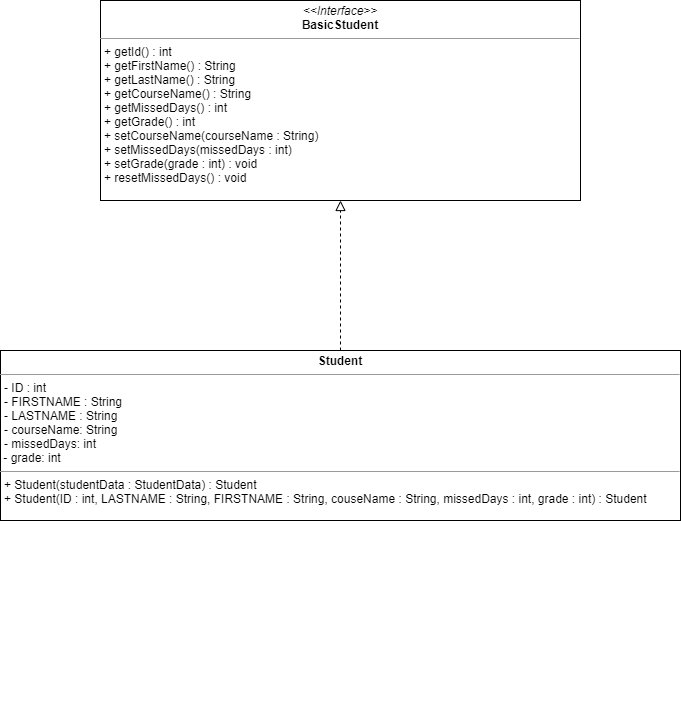

The diagram above was exported from draw.io. Its source (the exported page's mxGraphModel, read from the mxfile embedded in the PNG):
<mxGraphModel dx="1038" dy="556" grid="1" gridSize="10" guides="1" tooltips="1" connect="1" arrows="1" fold="1" page="1" pageScale="1" pageWidth="850" pageHeight="1100" background="#ffffff" math="0" shadow="0">
  <root>
    <mxCell id="0" />
    <mxCell id="1" parent="0" />
    <mxCell id="5d2195bd80daf111-15" value="&lt;p style=&quot;margin: 0px ; margin-top: 4px ; text-align: center&quot;&gt;&lt;i&gt;&amp;lt;&amp;lt;Interface&amp;gt;&amp;gt;&lt;/i&gt;&lt;br&gt;&lt;b&gt;BasicStudent&lt;/b&gt;&lt;/p&gt;&lt;hr size=&quot;1&quot;&gt;&lt;p style=&quot;margin: 0px ; margin-left: 4px&quot;&gt;+ getId() : int&lt;br&gt;+ getFirstName() : String&lt;/p&gt;&lt;p style=&quot;margin: 0px ; margin-left: 4px&quot;&gt;+ getLastName() : String&lt;/p&gt;&lt;p style=&quot;margin: 0px ; margin-left: 4px&quot;&gt;+ getCourseName() : String&lt;br&gt;&lt;/p&gt;&lt;p style=&quot;margin: 0px ; margin-left: 4px&quot;&gt;+ getMissedDays() : int&lt;/p&gt;&lt;p style=&quot;margin: 0px ; margin-left: 4px&quot;&gt;+ getGrade() : int&lt;/p&gt;&lt;p style=&quot;margin: 0px ; margin-left: 4px&quot;&gt;+ setCourseName(courseName : String)&lt;/p&gt;&lt;p style=&quot;margin: 0px ; margin-left: 4px&quot;&gt;+ setMissedDays(missedDays : int)&lt;/p&gt;&lt;p style=&quot;margin: 0px ; margin-left: 4px&quot;&gt;+ setGrade(grade : int) : void&lt;/p&gt;&lt;p style=&quot;margin: 0px ; margin-left: 4px&quot;&gt;+ resetMissedDays() : void&lt;/p&gt;&lt;p style=&quot;margin: 0px ; margin-left: 4px&quot;&gt;&lt;br&gt;&lt;/p&gt;" style="verticalAlign=top;align=left;overflow=fill;fontSize=12;fontFamily=Helvetica;html=1;rounded=0;shadow=0;comic=0;labelBackgroundColor=none;strokeWidth=1" parent="1" vertex="1">
      <mxGeometry x="180" y="70" width="480" height="200" as="geometry" />
    </mxCell>
    <mxCell id="5d2195bd80daf111-19" value="&lt;p style=&quot;margin: 0px ; margin-top: 4px ; text-align: center&quot;&gt;&lt;b&gt;Student&lt;/b&gt;&lt;/p&gt;&lt;hr size=&quot;1&quot;&gt;&lt;p style=&quot;margin: 0px ; margin-left: 4px&quot;&gt;- ID : int&lt;br&gt;- FIRSTNAME : String&lt;br&gt;&lt;/p&gt;&lt;p style=&quot;margin: 0px 0px 0px 4px&quot;&gt;- LASTNAME : String&lt;br&gt;&lt;/p&gt;&lt;p style=&quot;margin: 0px 0px 0px 4px&quot;&gt;- courseName: String&lt;br&gt;&lt;/p&gt;&lt;p style=&quot;margin: 0px 0px 0px 4px&quot;&gt;- missedDays: int&lt;br&gt;&lt;/p&gt;&lt;div&gt;&amp;nbsp;- grade: int&lt;br&gt;&lt;/div&gt;&lt;hr size=&quot;1&quot;&gt;&lt;p style=&quot;margin: 0px ; margin-left: 4px&quot;&gt;+ Student(studentData : StudentData) : Student&lt;br&gt;&lt;/p&gt;&lt;p style=&quot;margin: 0px ; margin-left: 4px&quot;&gt;+ Student(ID : int, LASTNAME : String, FIRSTNAME : String, couseName : String, missedDays : int, grade : int) : Student&lt;br&gt;&lt;/p&gt;" style="verticalAlign=top;align=left;overflow=fill;fontSize=12;fontFamily=Helvetica;html=1;rounded=0;shadow=0;comic=0;labelBackgroundColor=none;strokeWidth=1" parent="1" vertex="1">
      <mxGeometry x="80" y="420" width="680" height="170" as="geometry" />
    </mxCell>
    <mxCell id="6xo4KS9v0DZ9ES3t3gcB-5" style="edgeStyle=orthogonalEdgeStyle;rounded=0;orthogonalLoop=1;jettySize=auto;html=1;exitX=0.5;exitY=1;exitDx=0;exitDy=0;" parent="1" edge="1">
      <mxGeometry relative="1" as="geometry">
        <mxPoint x="245" y="770" as="sourcePoint" />
        <mxPoint x="245" y="770" as="targetPoint" />
      </mxGeometry>
    </mxCell>
    <mxCell id="HPQa4QqT_hCSmQJi_Zu--1" value="" style="endArrow=block;startArrow=none;endFill=0;startFill=0;endSize=8;html=1;verticalAlign=bottom;dashed=1;labelBackgroundColor=none;exitX=0.5;exitY=0;exitDx=0;exitDy=0;entryX=0.5;entryY=1;entryDx=0;entryDy=0;" parent="1" source="5d2195bd80daf111-19" target="5d2195bd80daf111-15" edge="1">
      <mxGeometry width="160" relative="1" as="geometry">
        <mxPoint x="340" y="270" as="sourcePoint" />
        <mxPoint x="500" y="270" as="targetPoint" />
      </mxGeometry>
    </mxCell>
  </root>
</mxGraphModel>